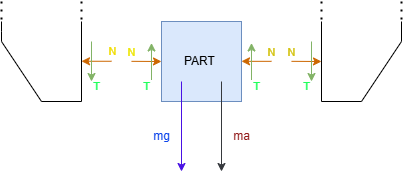

The diagram above was exported from draw.io. Its source (the exported page's mxGraphModel, read from the mxfile embedded in the PNG):
<mxGraphModel dx="488" dy="240" grid="1" gridSize="10" guides="1" tooltips="1" connect="1" arrows="1" fold="1" page="1" pageScale="1" pageWidth="827" pageHeight="1169" math="0" shadow="0">
  <root>
    <mxCell id="0" />
    <mxCell id="1" parent="0" />
    <mxCell id="E-IkHdzK5OKXQcCeGo1O-1" value="PART&amp;nbsp;" style="whiteSpace=wrap;html=1;aspect=fixed;fillColor=#dae8fc;strokeColor=#6c8ebf;" vertex="1" parent="1">
      <mxGeometry x="400" y="240" width="80" height="80" as="geometry" />
    </mxCell>
    <mxCell id="E-IkHdzK5OKXQcCeGo1O-2" value="" style="endArrow=classic;html=1;rounded=0;fontColor=none;noLabel=1;strokeColor=#4911e4;" edge="1" parent="1">
      <mxGeometry width="50" height="50" relative="1" as="geometry">
        <mxPoint x="420" y="300" as="sourcePoint" />
        <mxPoint x="420" y="390" as="targetPoint" />
      </mxGeometry>
    </mxCell>
    <mxCell id="E-IkHdzK5OKXQcCeGo1O-3" value="" style="endArrow=classic;html=1;rounded=0;fillColor=#f9f7ed;strokeColor=#36393d;" edge="1" parent="1">
      <mxGeometry width="50" height="50" relative="1" as="geometry">
        <mxPoint x="460" y="300" as="sourcePoint" />
        <mxPoint x="460" y="390" as="targetPoint" />
      </mxGeometry>
    </mxCell>
    <mxCell id="E-IkHdzK5OKXQcCeGo1O-7" value="" style="endArrow=none;html=1;rounded=0;" edge="1" parent="1">
      <mxGeometry width="50" height="50" relative="1" as="geometry">
        <mxPoint x="240" y="240" as="sourcePoint" />
        <mxPoint x="320" y="240" as="targetPoint" />
        <Array as="points">
          <mxPoint x="240" y="250" />
          <mxPoint x="240" y="260" />
          <mxPoint x="280" y="320" />
          <mxPoint x="320" y="320" />
        </Array>
      </mxGeometry>
    </mxCell>
    <mxCell id="E-IkHdzK5OKXQcCeGo1O-9" value="" style="endArrow=none;html=1;rounded=0;" edge="1" parent="1">
      <mxGeometry width="50" height="50" relative="1" as="geometry">
        <mxPoint x="640" y="240" as="sourcePoint" />
        <mxPoint x="560" y="240" as="targetPoint" />
        <Array as="points">
          <mxPoint x="640" y="260" />
          <mxPoint x="600" y="320" />
          <mxPoint x="560" y="320" />
        </Array>
      </mxGeometry>
    </mxCell>
    <mxCell id="E-IkHdzK5OKXQcCeGo1O-11" value="mg" style="text;html=1;align=center;verticalAlign=middle;resizable=0;points=[];autosize=1;strokeColor=none;fillColor=none;fontColor=#0B43EA;" vertex="1" parent="1">
      <mxGeometry x="380" y="340" width="40" height="30" as="geometry" />
    </mxCell>
    <mxCell id="E-IkHdzK5OKXQcCeGo1O-12" value="ma" style="text;html=1;align=center;verticalAlign=middle;resizable=0;points=[];autosize=1;strokeColor=none;fillColor=none;fontColor=#941e1e;" vertex="1" parent="1">
      <mxGeometry x="460" y="340" width="40" height="30" as="geometry" />
    </mxCell>
    <mxCell id="E-IkHdzK5OKXQcCeGo1O-13" value="" style="endArrow=classic;html=1;rounded=0;strokeColor=#CC6600;" edge="1" parent="1">
      <mxGeometry width="50" height="50" relative="1" as="geometry">
        <mxPoint x="510" y="279.83" as="sourcePoint" />
        <mxPoint x="480" y="279.83" as="targetPoint" />
      </mxGeometry>
    </mxCell>
    <mxCell id="E-IkHdzK5OKXQcCeGo1O-14" value="" style="endArrow=classic;html=1;rounded=0;strokeColor=#CC6600;fontColor=#f5ee14;" edge="1" parent="1">
      <mxGeometry width="50" height="50" relative="1" as="geometry">
        <mxPoint x="350" y="279.76" as="sourcePoint" />
        <mxPoint x="320" y="279.76" as="targetPoint" />
      </mxGeometry>
    </mxCell>
    <mxCell id="E-IkHdzK5OKXQcCeGo1O-25" value="N" style="edgeLabel;html=1;align=center;verticalAlign=middle;resizable=0;points=[];fontColor=#F0DC00;" vertex="1" connectable="0" parent="E-IkHdzK5OKXQcCeGo1O-14">
      <mxGeometry x="-0.5802" relative="1" as="geometry">
        <mxPoint x="6" y="-10" as="offset" />
      </mxGeometry>
    </mxCell>
    <mxCell id="E-IkHdzK5OKXQcCeGo1O-15" value="" style="endArrow=classic;html=1;rounded=0;strokeColor=#CC6600;" edge="1" parent="1">
      <mxGeometry width="50" height="50" relative="1" as="geometry">
        <mxPoint x="530" y="279.83" as="sourcePoint" />
        <mxPoint x="560" y="280" as="targetPoint" />
      </mxGeometry>
    </mxCell>
    <mxCell id="E-IkHdzK5OKXQcCeGo1O-16" value="" style="endArrow=classic;html=1;rounded=0;strokeColor=#CC6600;" edge="1" parent="1">
      <mxGeometry width="50" height="50" relative="1" as="geometry">
        <mxPoint x="370" y="279.83" as="sourcePoint" />
        <mxPoint x="400" y="280" as="targetPoint" />
      </mxGeometry>
    </mxCell>
    <mxCell id="E-IkHdzK5OKXQcCeGo1O-17" value="" style="endArrow=classic;html=1;rounded=0;fillColor=#d5e8d4;strokeColor=#82b366;" edge="1" parent="1">
      <mxGeometry width="50" height="50" relative="1" as="geometry">
        <mxPoint x="490" y="298.5" as="sourcePoint" />
        <mxPoint x="490" y="261.5" as="targetPoint" />
      </mxGeometry>
    </mxCell>
    <mxCell id="E-IkHdzK5OKXQcCeGo1O-18" value="" style="endArrow=classic;html=1;rounded=0;fillColor=#d5e8d4;strokeColor=#82b366;" edge="1" parent="1">
      <mxGeometry width="50" height="50" relative="1" as="geometry">
        <mxPoint x="390" y="298.5" as="sourcePoint" />
        <mxPoint x="390" y="261.5" as="targetPoint" />
      </mxGeometry>
    </mxCell>
    <mxCell id="E-IkHdzK5OKXQcCeGo1O-19" value="" style="endArrow=classic;html=1;rounded=0;fillColor=#d5e8d4;strokeColor=#82b366;" edge="1" parent="1">
      <mxGeometry width="50" height="50" relative="1" as="geometry">
        <mxPoint x="550" y="260" as="sourcePoint" />
        <mxPoint x="550" y="300" as="targetPoint" />
      </mxGeometry>
    </mxCell>
    <mxCell id="E-IkHdzK5OKXQcCeGo1O-20" value="" style="endArrow=classic;html=1;rounded=0;fillColor=#d5e8d4;strokeColor=#82b366;textShadow=0;labelBackgroundColor=none;fontColor=#EDE607;" edge="1" parent="1">
      <mxGeometry width="50" height="50" relative="1" as="geometry">
        <mxPoint x="330" y="260" as="sourcePoint" />
        <mxPoint x="330" y="300" as="targetPoint" />
      </mxGeometry>
    </mxCell>
    <mxCell id="E-IkHdzK5OKXQcCeGo1O-21" value="" style="endArrow=none;dashed=1;html=1;dashPattern=1 3;strokeWidth=2;rounded=0;" edge="1" parent="1">
      <mxGeometry width="50" height="50" relative="1" as="geometry">
        <mxPoint x="240" y="220" as="sourcePoint" />
        <mxPoint x="240" y="240" as="targetPoint" />
      </mxGeometry>
    </mxCell>
    <mxCell id="E-IkHdzK5OKXQcCeGo1O-22" value="" style="endArrow=none;dashed=1;html=1;dashPattern=1 3;strokeWidth=2;rounded=0;" edge="1" parent="1">
      <mxGeometry width="50" height="50" relative="1" as="geometry">
        <mxPoint x="320" y="220" as="sourcePoint" />
        <mxPoint x="320" y="240" as="targetPoint" />
      </mxGeometry>
    </mxCell>
    <mxCell id="E-IkHdzK5OKXQcCeGo1O-23" value="" style="endArrow=none;dashed=1;html=1;dashPattern=1 3;strokeWidth=2;rounded=0;" edge="1" parent="1">
      <mxGeometry width="50" height="50" relative="1" as="geometry">
        <mxPoint x="560" y="220" as="sourcePoint" />
        <mxPoint x="560" y="240" as="targetPoint" />
      </mxGeometry>
    </mxCell>
    <mxCell id="E-IkHdzK5OKXQcCeGo1O-24" value="" style="endArrow=none;dashed=1;html=1;dashPattern=1 3;strokeWidth=2;rounded=0;" edge="1" parent="1">
      <mxGeometry width="50" height="50" relative="1" as="geometry">
        <mxPoint x="640" y="220" as="sourcePoint" />
        <mxPoint x="640" y="240" as="targetPoint" />
      </mxGeometry>
    </mxCell>
    <mxCell id="E-IkHdzK5OKXQcCeGo1O-26" value="N" style="edgeLabel;html=1;align=center;verticalAlign=middle;resizable=0;points=[];fontColor=#EDE607;textShadow=0;labelBackgroundColor=none;" vertex="1" connectable="0" parent="1">
      <mxGeometry x="369.99666666666667" y="270" as="geometry" />
    </mxCell>
    <mxCell id="E-IkHdzK5OKXQcCeGo1O-27" value="N" style="edgeLabel;html=1;align=center;verticalAlign=middle;resizable=0;points=[];fontColor=#d3c20d;" vertex="1" connectable="0" parent="1">
      <mxGeometry x="509.99666666666667" y="270" as="geometry" />
    </mxCell>
    <mxCell id="E-IkHdzK5OKXQcCeGo1O-28" value="N" style="edgeLabel;html=1;align=center;verticalAlign=middle;resizable=0;points=[];fontColor=#d3c20d;" vertex="1" connectable="0" parent="1">
      <mxGeometry x="529.9966666666667" y="270" as="geometry" />
    </mxCell>
    <mxCell id="E-IkHdzK5OKXQcCeGo1O-30" value="T" style="text;html=1;align=center;verticalAlign=middle;resizable=0;points=[];autosize=1;strokeColor=none;fillColor=none;fontSize=11;fontColor=#21FF5C;" vertex="1" parent="1">
      <mxGeometry x="320" y="290" width="30" height="30" as="geometry" />
    </mxCell>
    <mxCell id="E-IkHdzK5OKXQcCeGo1O-31" value="T" style="text;html=1;align=center;verticalAlign=middle;resizable=0;points=[];autosize=1;strokeColor=none;fillColor=none;fontSize=11;fontColor=#21FF5C;" vertex="1" parent="1">
      <mxGeometry x="370" y="290" width="30" height="30" as="geometry" />
    </mxCell>
    <mxCell id="E-IkHdzK5OKXQcCeGo1O-32" value="T" style="text;html=1;align=center;verticalAlign=middle;resizable=0;points=[];autosize=1;strokeColor=none;fillColor=none;fontSize=11;fontColor=#21FF5C;" vertex="1" parent="1">
      <mxGeometry x="480" y="290" width="30" height="30" as="geometry" />
    </mxCell>
    <mxCell id="E-IkHdzK5OKXQcCeGo1O-33" value="T" style="text;html=1;align=center;verticalAlign=middle;resizable=0;points=[];autosize=1;strokeColor=none;fillColor=none;fontSize=11;fontColor=#21FF5C;" vertex="1" parent="1">
      <mxGeometry x="530" y="290" width="30" height="30" as="geometry" />
    </mxCell>
  </root>
</mxGraphModel>